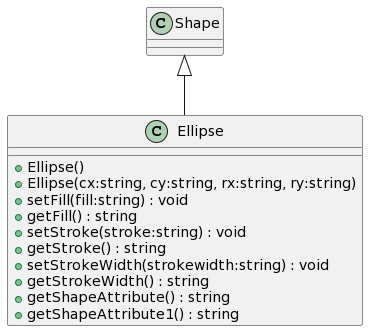

The diagram above was rendered by PlantUML. Its source (embedded in the PNG):
@startuml
class Ellipse {
    + Ellipse()
    + Ellipse(cx:string, cy:string, rx:string, ry:string)
    + setFill(fill:string) : void
    + getFill() : string
    + setStroke(stroke:string) : void
    + getStroke() : string
    + setStrokeWidth(strokewidth:string) : void
    + getStrokeWidth() : string
    + getShapeAttribute() : string
    + getShapeAttribute1() : string
}
Shape <|-- Ellipse
@enduml